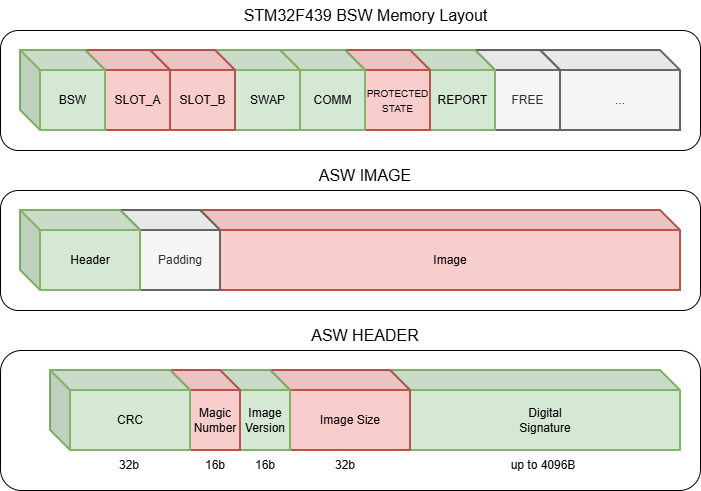

The diagram above was exported from draw.io. Its source (the exported page's mxGraphModel, read from the mxfile embedded in the PNG):
<mxGraphModel dx="1725" dy="1149" grid="1" gridSize="10" guides="1" tooltips="1" connect="1" arrows="1" fold="1" page="1" pageScale="1" pageWidth="850" pageHeight="1100" math="0" shadow="0">
  <root>
    <mxCell id="0" />
    <mxCell id="1" parent="0" />
    <mxCell id="ipxsIV8jYF0ZzFuhtgcG-51" parent="1" style="rounded=1;whiteSpace=wrap;html=1;" value="" vertex="1">
      <mxGeometry height="120" width="700" x="60" y="40" as="geometry" />
    </mxCell>
    <mxCell id="ipxsIV8jYF0ZzFuhtgcG-9" parent="1" style="shape=cube;whiteSpace=wrap;html=1;boundedLbl=1;backgroundOutline=1;darkOpacity=0.05;darkOpacity2=0.1;fillColor=#f5f5f5;fontColor=#333333;strokeColor=#666666;strokeWidth=2;" value="..." vertex="1">
      <mxGeometry height="80" width="140" x="600" y="60" as="geometry" />
    </mxCell>
    <mxCell id="ipxsIV8jYF0ZzFuhtgcG-10" parent="1" style="shape=cube;whiteSpace=wrap;html=1;boundedLbl=1;backgroundOutline=1;darkOpacity=0.05;darkOpacity2=0.1;fillColor=#f5f5f5;fontColor=#333333;strokeColor=#666666;strokeWidth=2;" value="FREE" vertex="1">
      <mxGeometry height="80" width="85" x="535" y="60" as="geometry" />
    </mxCell>
    <mxCell id="XOx6TlihsAyqqF5rbRHI-1" parent="1" style="shape=cube;whiteSpace=wrap;html=1;boundedLbl=1;backgroundOutline=1;darkOpacity=0.05;darkOpacity2=0.1;fillColor=#d5e8d4;strokeColor=#82b366;strokeWidth=2;" value="REPORT" vertex="1">
      <mxGeometry height="80" width="85" x="470" y="60" as="geometry" />
    </mxCell>
    <mxCell id="ipxsIV8jYF0ZzFuhtgcG-50" parent="1" style="rounded=1;whiteSpace=wrap;html=1;" value="" vertex="1">
      <mxGeometry height="120" width="700" x="60" y="200" as="geometry" />
    </mxCell>
    <mxCell id="ipxsIV8jYF0ZzFuhtgcG-49" parent="1" style="rounded=1;whiteSpace=wrap;html=1;" value="" vertex="1">
      <mxGeometry height="140" width="700" x="60" y="360" as="geometry" />
    </mxCell>
    <mxCell id="ipxsIV8jYF0ZzFuhtgcG-19" parent="1" style="shape=cube;whiteSpace=wrap;html=1;boundedLbl=1;backgroundOutline=1;darkOpacity=0.05;darkOpacity2=0.1;fillColor=#d5e8d4;strokeColor=#82b366;strokeWidth=2;" value="Digital&lt;div&gt;Signature&lt;/div&gt;" vertex="1">
      <mxGeometry height="80" width="290" x="450" y="380" as="geometry" />
    </mxCell>
    <mxCell id="ipxsIV8jYF0ZzFuhtgcG-21" parent="1" style="shape=cube;whiteSpace=wrap;html=1;boundedLbl=1;backgroundOutline=1;darkOpacity=0.05;darkOpacity2=0.1;fillColor=#f8cecc;strokeColor=#b85450;strokeWidth=2;" value="Image Size" vertex="1">
      <mxGeometry height="80" width="140" x="330" y="380" as="geometry" />
    </mxCell>
    <mxCell id="ipxsIV8jYF0ZzFuhtgcG-22" parent="1" style="shape=cube;whiteSpace=wrap;html=1;boundedLbl=1;backgroundOutline=1;darkOpacity=0.05;darkOpacity2=0.1;fillColor=#d5e8d4;strokeColor=#82b366;strokeWidth=2;" value="Image Version" vertex="1">
      <mxGeometry height="80" width="70" x="280" y="380" as="geometry" />
    </mxCell>
    <mxCell id="ipxsIV8jYF0ZzFuhtgcG-3" parent="1" style="shape=cube;whiteSpace=wrap;html=1;boundedLbl=1;backgroundOutline=1;darkOpacity=0.05;darkOpacity2=0.1;fillColor=#f8cecc;strokeColor=#b85450;strokeWidth=2;" value="Image" vertex="1">
      <mxGeometry height="80" width="480" x="260" y="220" as="geometry" />
    </mxCell>
    <mxCell id="ipxsIV8jYF0ZzFuhtgcG-4" parent="1" style="shape=cube;whiteSpace=wrap;html=1;boundedLbl=1;backgroundOutline=1;darkOpacity=0.05;darkOpacity2=0.1;fillColor=#f5f5f5;fontColor=#333333;strokeColor=#666666;strokeWidth=2;" value="Padding&lt;span style=&quot;color: rgba(0, 0, 0, 0); font-family: monospace; font-size: 0px; text-align: start; text-wrap-mode: nowrap;&quot;&gt;%3CmxGraphModel%3E%3Croot%3E%3CmxCell%20id%3D%220%22%2F%3E%3CmxCell%20id%3D%221%22%20parent%3D%220%22%2F%3E%3CmxCell%20id%3D%222%22%20parent%3D%221%22%20style%3D%22shape%3Dcube%3BwhiteSpace%3Dwrap%3Bhtml%3D1%3BboundedLbl%3D1%3BbackgroundOutline%3D1%3BdarkOpacity%3D0.05%3BdarkOpacity2%3D0.1%3B%22%20value%3D%22Image%22%20vertex%3D%221%22%3E%3CmxGeometry%20height%3D%2280%22%20width%3D%22120%22%20x%3D%22510%22%20y%3D%22160%22%20as%3D%22geometry%22%2F%3E%3C%2FmxCell%3E%3C%2Froot%3E%3C%2FmxGraphModel%3E&lt;/span&gt;" vertex="1">
      <mxGeometry height="80" width="100" x="180" y="220" as="geometry" />
    </mxCell>
    <mxCell id="ipxsIV8jYF0ZzFuhtgcG-5" parent="1" style="shape=cube;whiteSpace=wrap;html=1;boundedLbl=1;backgroundOutline=1;darkOpacity=0.05;darkOpacity2=0.1;fillColor=#d5e8d4;strokeColor=#82b366;strokeWidth=2;" value="Header" vertex="1">
      <mxGeometry height="80" width="120" x="80" y="220" as="geometry" />
    </mxCell>
    <mxCell id="ipxsIV8jYF0ZzFuhtgcG-8" parent="1" style="shape=cube;whiteSpace=wrap;html=1;boundedLbl=1;backgroundOutline=1;darkOpacity=0.05;darkOpacity2=0.1;fillColor=#f8cecc;strokeColor=#b85450;strokeWidth=2;" value="&lt;font style=&quot;font-size: 10px;&quot;&gt;PROTECTED&lt;br&gt;STATE&lt;/font&gt;" vertex="1">
      <mxGeometry height="80" width="85" x="405" y="60" as="geometry" />
    </mxCell>
    <mxCell id="ipxsIV8jYF0ZzFuhtgcG-7" parent="1" style="shape=cube;whiteSpace=wrap;html=1;boundedLbl=1;backgroundOutline=1;darkOpacity=0.05;darkOpacity2=0.1;fillColor=#d5e8d4;strokeColor=#82b366;strokeWidth=2;" value="COMM" vertex="1">
      <mxGeometry height="80" width="85" x="340" y="60" as="geometry" />
    </mxCell>
    <mxCell id="ipxsIV8jYF0ZzFuhtgcG-13" parent="1" style="shape=cube;whiteSpace=wrap;html=1;boundedLbl=1;backgroundOutline=1;darkOpacity=0.05;darkOpacity2=0.1;fillColor=#d5e8d4;strokeColor=#82b366;strokeWidth=2;" value="SWAP" vertex="1">
      <mxGeometry height="80" width="85" x="275" y="60" as="geometry" />
    </mxCell>
    <mxCell id="ipxsIV8jYF0ZzFuhtgcG-14" parent="1" style="shape=cube;whiteSpace=wrap;html=1;boundedLbl=1;backgroundOutline=1;darkOpacity=0.05;darkOpacity2=0.1;fillColor=#f8cecc;strokeColor=#b85450;strokeWidth=2;" value="SLOT_B" vertex="1">
      <mxGeometry height="80" width="85" x="210" y="60" as="geometry" />
    </mxCell>
    <mxCell id="ipxsIV8jYF0ZzFuhtgcG-15" parent="1" style="shape=cube;whiteSpace=wrap;html=1;boundedLbl=1;backgroundOutline=1;darkOpacity=0.05;darkOpacity2=0.1;fillColor=#f8cecc;strokeColor=#b85450;strokeWidth=2;" value="SLOT_A" vertex="1">
      <mxGeometry height="80" width="85" x="145" y="60" as="geometry" />
    </mxCell>
    <mxCell id="ipxsIV8jYF0ZzFuhtgcG-16" parent="1" style="shape=cube;whiteSpace=wrap;html=1;boundedLbl=1;backgroundOutline=1;darkOpacity=0.05;darkOpacity2=0.1;fillColor=#d5e8d4;strokeColor=#82b366;strokeWidth=2;" value="BSW" vertex="1">
      <mxGeometry height="80" width="85" x="80" y="60" as="geometry" />
    </mxCell>
    <mxCell id="ipxsIV8jYF0ZzFuhtgcG-23" parent="1" style="shape=cube;whiteSpace=wrap;html=1;boundedLbl=1;backgroundOutline=1;darkOpacity=0.05;darkOpacity2=0.1;fillColor=#f8cecc;strokeColor=#b85450;strokeWidth=2;" value="Magic Number" vertex="1">
      <mxGeometry height="80" width="70" x="230" y="380" as="geometry" />
    </mxCell>
    <mxCell id="ipxsIV8jYF0ZzFuhtgcG-27" parent="1" style="text;html=1;whiteSpace=wrap;strokeColor=none;fillColor=none;align=center;verticalAlign=middle;rounded=0;" value="32b" vertex="1">
      <mxGeometry height="30" width="30" x="174" y="460" as="geometry" />
    </mxCell>
    <mxCell id="ipxsIV8jYF0ZzFuhtgcG-28" parent="1" style="text;html=1;whiteSpace=wrap;strokeColor=none;fillColor=none;align=center;verticalAlign=middle;rounded=0;" value="16b" vertex="1">
      <mxGeometry height="30" width="30" x="260" y="460" as="geometry" />
    </mxCell>
    <mxCell id="ipxsIV8jYF0ZzFuhtgcG-31" parent="1" style="text;html=1;whiteSpace=wrap;strokeColor=none;fillColor=none;align=center;verticalAlign=middle;rounded=0;" value="16b" vertex="1">
      <mxGeometry height="30" width="30" x="310" y="460" as="geometry" />
    </mxCell>
    <mxCell id="ipxsIV8jYF0ZzFuhtgcG-32" parent="1" style="text;html=1;whiteSpace=wrap;strokeColor=none;fillColor=none;align=center;verticalAlign=middle;rounded=0;" value="32b" vertex="1">
      <mxGeometry height="30" width="30" x="390" y="460" as="geometry" />
    </mxCell>
    <mxCell id="ipxsIV8jYF0ZzFuhtgcG-33" parent="1" style="text;html=1;whiteSpace=wrap;strokeColor=none;fillColor=none;align=center;verticalAlign=middle;rounded=0;" value="up to 4096B" vertex="1">
      <mxGeometry height="30" width="80" x="563" y="460" as="geometry" />
    </mxCell>
    <mxCell id="ipxsIV8jYF0ZzFuhtgcG-52" parent="1" style="text;html=1;whiteSpace=wrap;strokeColor=none;fillColor=none;align=center;verticalAlign=middle;rounded=0;" value="&lt;span style=&quot;font-size: 16px;&quot;&gt;ASW IMAGE&lt;/span&gt;" vertex="1">
      <mxGeometry height="30" width="130" x="360" y="170" as="geometry" />
    </mxCell>
    <mxCell id="ipxsIV8jYF0ZzFuhtgcG-53" parent="1" style="text;html=1;whiteSpace=wrap;strokeColor=none;fillColor=none;align=center;verticalAlign=middle;rounded=0;" value="&lt;span style=&quot;font-size: 16px;&quot;&gt;ASW HEADER&lt;/span&gt;" vertex="1">
      <mxGeometry height="30" width="130" x="360" y="330" as="geometry" />
    </mxCell>
    <mxCell id="ipxsIV8jYF0ZzFuhtgcG-54" parent="1" style="text;html=1;whiteSpace=wrap;strokeColor=none;fillColor=none;align=center;verticalAlign=middle;rounded=0;" value="&lt;span style=&quot;font-size: 16px;&quot;&gt;STM32F439 BSW Memory Layout&lt;/span&gt;" vertex="1">
      <mxGeometry height="30" width="275" x="288" y="10" as="geometry" />
    </mxCell>
    <mxCell id="zE07OzA5LfaTBfgslKZZ-1" parent="1" style="shape=cube;whiteSpace=wrap;html=1;boundedLbl=1;backgroundOutline=1;darkOpacity=0.05;darkOpacity2=0.1;fillColor=#d5e8d4;strokeColor=#82b366;strokeWidth=2;" value="CRC" vertex="1">
      <mxGeometry height="80" width="140" x="110" y="380" as="geometry" />
    </mxCell>
  </root>
</mxGraphModel>